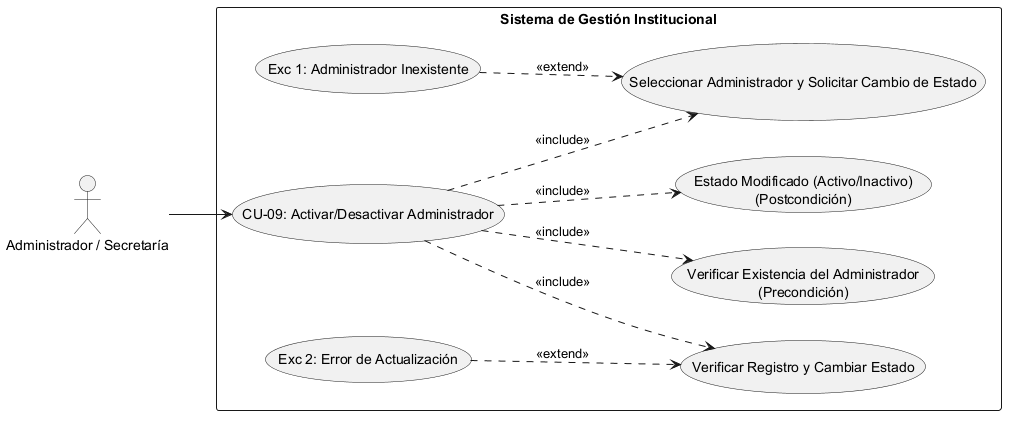

The diagram above was rendered by PlantUML. Its source (embedded in the PNG):
@startuml
left to right direction
skinparam packageStyle rectangle

' Definición de Actores
actor "Administrador / Secretaría" as Actor

rectangle "Sistema de Gestión Institucional" {
    
    ' Caso de Uso Principal
    usecase "CU-09: Activar/Desactivar Administrador" as CU09
    
    ' --- PRECONDICIÓN ---
    usecase "Verificar Existencia del Administrador\n(Precondición)" as Precond
    
    ' --- SECUENCIA NORMAL ---
    usecase "Seleccionar Administrador y Solicitar Cambio de Estado" as Sec1
    usecase "Verificar Registro y Cambiar Estado" as Sec2
    
    ' --- POSTCONDICIÓN ---
    usecase "Estado Modificado (Activo/Inactivo)\n(Postcondición)" as Post
    
    ' --- EXCEPCIONES ---
    usecase "Exc 1: Administrador Inexistente" as Exc1
    usecase "Exc 2: Error de Actualización" as Exc2

    ' Conexión del Actor al caso raíz
    Actor --> CU09

    ' Relaciones de Inclusión (Precondiciones, Secuencia Normal y Postcondición)
    CU09 ..> Precond : <<include>>
    CU09 ..> Sec1 : <<include>>
    CU09 ..> Sec2 : <<include>>
    CU09 ..> Post : <<include>>

    ' Relaciones de Extensión (Excepciones vinculadas al paso correspondiente)
    Exc1 ..> Sec1 : <<extend>>
    Exc2 ..> Sec2 : <<extend>>
}
@enduml